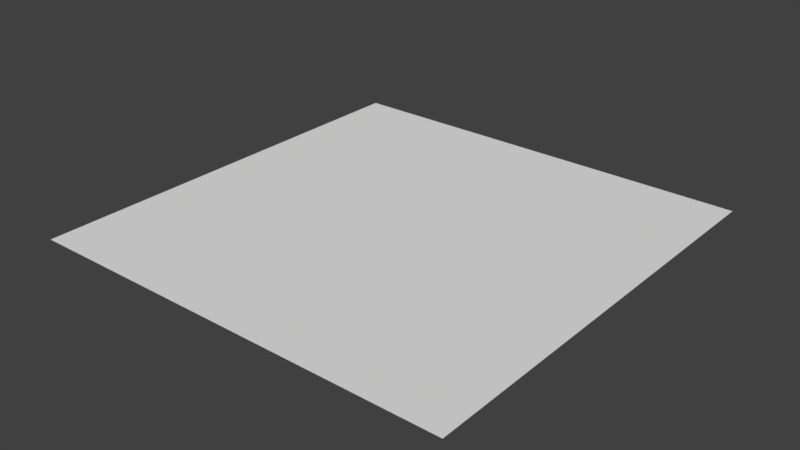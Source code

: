 # Source: Plane.blend  (saved by Blender 2.77.0; exported with 4.5.12 LTS)
import bpy
from mathutils import Matrix  # noqa: F401  (used for matrix-valued properties, if any)

bpy.ops.wm.read_factory_settings(use_empty=True)
scene = bpy.context.scene
scene.name = 'Scene'

# ---- collections
col_collection_1 = bpy.data.collections.new('Collection 1'); scene.collection.children.link(col_collection_1)

# ---- materials (node trees are filled in below, after node groups)
mat_highlightmaterial = bpy.data.materials.new('HighlightMaterial')
mat_highlightmaterial.alpha_threshold = 0.0
mat_highlightmaterial.use_transparent_shadow = False
mat_highlightmaterial.roughness = 0.5

# ---- material node trees

# ---- world
world_world = bpy.data.worlds.new('World'); scene.world = world_world
world_world.color = (0.05088, 0.05088, 0.05088)
world_world.use_sun_shadow = False
world_world.sun_shadow_jitter_overblur = 0.0
world_world.cycles.sampling_method = 'MANUAL'

# ---- meshes
me_plane = bpy.data.meshes.new('Plane')
me_plane.from_pydata([(-0.5, 3.62e-06, 0.5), (0.5, 3.62e-06, 0.5), (-0.5, -3.62e-06, -0.5), (0.5, -3.62e-06, -0.5)], [], [(0, 1, 3, 2)])
me_plane.materials.append(mat_highlightmaterial)
me_plane.use_remesh_preserve_volume = False
me_plane.use_remesh_preserve_attributes = False
me_plane.use_mirror_vertex_groups = False
me_plane.update()

# ---- objects
ob_plane = bpy.data.objects.new('Plane', me_plane)

# ---- transforms, parenting, visibility, modifiers, constraints
ob_plane.location = (0.0, 0.0, 0.0)
ob_plane.rotation_euler = (1.571, 0.0, 0.0)
ob_plane.lineart.crease_threshold = 0.0

# ---- collection membership
col_collection_1.objects.link(ob_plane)

# ---- scene / render settings (as saved in the file)
scene.frame_start = 1; scene.frame_end = 250; scene.frame_set(1)
scene.render.engine = 'BLENDER_EEVEE_NEXT'
scene.render.resolution_percentage = 50
scene.render.dither_intensity = 0.0
scene.cycles.use_denoising = False
scene.cycles.samples = 128
scene.cycles.sampling_pattern = 'TABULATED_SOBOL'
scene.cycles.light_sampling_threshold = 0.0
scene.cycles.use_adaptive_sampling = False
scene.cycles.use_light_tree = False
scene.cycles.blur_glossy = 0.0
scene.cycles.sample_clamp_indirect = 0.0
scene.view_settings.view_transform = 'Standard'
bpy.context.view_layer.update()

# ---- added for rendering (the .blend has no active camera and no usable light): camera, sun
cam_auto = bpy.data.cameras.new('AutoCamera')
cam_auto.lens = 50.0
cam_auto.sensor_width = 36.0
cam_auto.clip_end = 1000.0
ob_auto_camera = bpy.data.objects.new('AutoCamera', cam_auto)
scene.collection.objects.link(ob_auto_camera)
ob_auto_camera.location = (1.30847, -1.57016, 1.04677)
ob_auto_camera.rotation_euler = (1.09748, -7.21219e-08, 0.694738)
scene.camera = ob_auto_camera
light_auto_sun = bpy.data.lights.new('AutoSun', 'SUN')
light_auto_sun.energy = 3.0
light_auto_sun.angle = 0.0523599
ob_auto_sun = bpy.data.objects.new('AutoSun', light_auto_sun)
scene.collection.objects.link(ob_auto_sun)
ob_auto_sun.rotation_euler = (0.872665, 0.174533, 0.523599)
bpy.context.view_layer.update()
